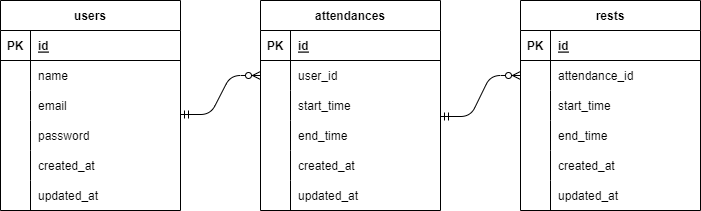

The diagram above was exported from draw.io. Its source (the exported page's mxGraphModel, read from the mxfile embedded in the PNG):
<mxGraphModel dx="434" dy="424" grid="1" gridSize="10" guides="1" tooltips="1" connect="1" arrows="1" fold="1" page="1" pageScale="1" pageWidth="850" pageHeight="1100" math="0" shadow="0">
  <root>
    <mxCell id="0" />
    <mxCell id="1" parent="0" />
    <mxCell id="2" value="users" style="shape=table;startSize=30;container=1;collapsible=1;childLayout=tableLayout;fixedRows=1;rowLines=0;fontStyle=1;align=center;resizeLast=1;" vertex="1" parent="1">
      <mxGeometry x="140" y="150" width="180" height="210" as="geometry" />
    </mxCell>
    <mxCell id="3" value="" style="shape=tableRow;horizontal=0;startSize=0;swimlaneHead=0;swimlaneBody=0;fillColor=none;collapsible=0;dropTarget=0;points=[[0,0.5],[1,0.5]];portConstraint=eastwest;top=0;left=0;right=0;bottom=1;" vertex="1" parent="2">
      <mxGeometry y="30" width="180" height="30" as="geometry" />
    </mxCell>
    <mxCell id="4" value="PK" style="shape=partialRectangle;connectable=0;fillColor=none;top=0;left=0;bottom=0;right=0;fontStyle=1;overflow=hidden;" vertex="1" parent="3">
      <mxGeometry width="30" height="30" as="geometry">
        <mxRectangle width="30" height="30" as="alternateBounds" />
      </mxGeometry>
    </mxCell>
    <mxCell id="5" value="id" style="shape=partialRectangle;connectable=0;fillColor=none;top=0;left=0;bottom=0;right=0;align=left;spacingLeft=6;fontStyle=5;overflow=hidden;" vertex="1" parent="3">
      <mxGeometry x="30" width="150" height="30" as="geometry">
        <mxRectangle width="150" height="30" as="alternateBounds" />
      </mxGeometry>
    </mxCell>
    <mxCell id="6" value="" style="shape=tableRow;horizontal=0;startSize=0;swimlaneHead=0;swimlaneBody=0;fillColor=none;collapsible=0;dropTarget=0;points=[[0,0.5],[1,0.5]];portConstraint=eastwest;top=0;left=0;right=0;bottom=0;" vertex="1" parent="2">
      <mxGeometry y="60" width="180" height="30" as="geometry" />
    </mxCell>
    <mxCell id="7" value="" style="shape=partialRectangle;connectable=0;fillColor=none;top=0;left=0;bottom=0;right=0;editable=1;overflow=hidden;" vertex="1" parent="6">
      <mxGeometry width="30" height="30" as="geometry">
        <mxRectangle width="30" height="30" as="alternateBounds" />
      </mxGeometry>
    </mxCell>
    <mxCell id="8" value="name" style="shape=partialRectangle;connectable=0;fillColor=none;top=0;left=0;bottom=0;right=0;align=left;spacingLeft=6;overflow=hidden;" vertex="1" parent="6">
      <mxGeometry x="30" width="150" height="30" as="geometry">
        <mxRectangle width="150" height="30" as="alternateBounds" />
      </mxGeometry>
    </mxCell>
    <mxCell id="9" value="" style="shape=tableRow;horizontal=0;startSize=0;swimlaneHead=0;swimlaneBody=0;fillColor=none;collapsible=0;dropTarget=0;points=[[0,0.5],[1,0.5]];portConstraint=eastwest;top=0;left=0;right=0;bottom=0;" vertex="1" parent="2">
      <mxGeometry y="90" width="180" height="30" as="geometry" />
    </mxCell>
    <mxCell id="10" value="" style="shape=partialRectangle;connectable=0;fillColor=none;top=0;left=0;bottom=0;right=0;editable=1;overflow=hidden;" vertex="1" parent="9">
      <mxGeometry width="30" height="30" as="geometry">
        <mxRectangle width="30" height="30" as="alternateBounds" />
      </mxGeometry>
    </mxCell>
    <mxCell id="11" value="email" style="shape=partialRectangle;connectable=0;fillColor=none;top=0;left=0;bottom=0;right=0;align=left;spacingLeft=6;overflow=hidden;" vertex="1" parent="9">
      <mxGeometry x="30" width="150" height="30" as="geometry">
        <mxRectangle width="150" height="30" as="alternateBounds" />
      </mxGeometry>
    </mxCell>
    <mxCell id="12" value="" style="shape=tableRow;horizontal=0;startSize=0;swimlaneHead=0;swimlaneBody=0;fillColor=none;collapsible=0;dropTarget=0;points=[[0,0.5],[1,0.5]];portConstraint=eastwest;top=0;left=0;right=0;bottom=0;" vertex="1" parent="2">
      <mxGeometry y="120" width="180" height="30" as="geometry" />
    </mxCell>
    <mxCell id="13" value="" style="shape=partialRectangle;connectable=0;fillColor=none;top=0;left=0;bottom=0;right=0;editable=1;overflow=hidden;" vertex="1" parent="12">
      <mxGeometry width="30" height="30" as="geometry">
        <mxRectangle width="30" height="30" as="alternateBounds" />
      </mxGeometry>
    </mxCell>
    <mxCell id="14" value="password" style="shape=partialRectangle;connectable=0;fillColor=none;top=0;left=0;bottom=0;right=0;align=left;spacingLeft=6;overflow=hidden;" vertex="1" parent="12">
      <mxGeometry x="30" width="150" height="30" as="geometry">
        <mxRectangle width="150" height="30" as="alternateBounds" />
      </mxGeometry>
    </mxCell>
    <mxCell id="15" style="shape=tableRow;horizontal=0;startSize=0;swimlaneHead=0;swimlaneBody=0;fillColor=none;collapsible=0;dropTarget=0;points=[[0,0.5],[1,0.5]];portConstraint=eastwest;top=0;left=0;right=0;bottom=0;" vertex="1" parent="2">
      <mxGeometry y="150" width="180" height="30" as="geometry" />
    </mxCell>
    <mxCell id="16" style="shape=partialRectangle;connectable=0;fillColor=none;top=0;left=0;bottom=0;right=0;editable=1;overflow=hidden;" vertex="1" parent="15">
      <mxGeometry width="30" height="30" as="geometry">
        <mxRectangle width="30" height="30" as="alternateBounds" />
      </mxGeometry>
    </mxCell>
    <mxCell id="17" value="created_at" style="shape=partialRectangle;connectable=0;fillColor=none;top=0;left=0;bottom=0;right=0;align=left;spacingLeft=6;overflow=hidden;" vertex="1" parent="15">
      <mxGeometry x="30" width="150" height="30" as="geometry">
        <mxRectangle width="150" height="30" as="alternateBounds" />
      </mxGeometry>
    </mxCell>
    <mxCell id="18" style="shape=tableRow;horizontal=0;startSize=0;swimlaneHead=0;swimlaneBody=0;fillColor=none;collapsible=0;dropTarget=0;points=[[0,0.5],[1,0.5]];portConstraint=eastwest;top=0;left=0;right=0;bottom=0;" vertex="1" parent="2">
      <mxGeometry y="180" width="180" height="30" as="geometry" />
    </mxCell>
    <mxCell id="19" style="shape=partialRectangle;connectable=0;fillColor=none;top=0;left=0;bottom=0;right=0;editable=1;overflow=hidden;" vertex="1" parent="18">
      <mxGeometry width="30" height="30" as="geometry">
        <mxRectangle width="30" height="30" as="alternateBounds" />
      </mxGeometry>
    </mxCell>
    <mxCell id="20" value="updated_at" style="shape=partialRectangle;connectable=0;fillColor=none;top=0;left=0;bottom=0;right=0;align=left;spacingLeft=6;overflow=hidden;" vertex="1" parent="18">
      <mxGeometry x="30" width="150" height="30" as="geometry">
        <mxRectangle width="150" height="30" as="alternateBounds" />
      </mxGeometry>
    </mxCell>
    <mxCell id="21" value="attendances" style="shape=table;startSize=30;container=1;collapsible=1;childLayout=tableLayout;fixedRows=1;rowLines=0;fontStyle=1;align=center;resizeLast=1;" vertex="1" parent="1">
      <mxGeometry x="400" y="150" width="180" height="210" as="geometry" />
    </mxCell>
    <mxCell id="22" value="" style="shape=tableRow;horizontal=0;startSize=0;swimlaneHead=0;swimlaneBody=0;fillColor=none;collapsible=0;dropTarget=0;points=[[0,0.5],[1,0.5]];portConstraint=eastwest;top=0;left=0;right=0;bottom=1;" vertex="1" parent="21">
      <mxGeometry y="30" width="180" height="30" as="geometry" />
    </mxCell>
    <mxCell id="23" value="PK" style="shape=partialRectangle;connectable=0;fillColor=none;top=0;left=0;bottom=0;right=0;fontStyle=1;overflow=hidden;" vertex="1" parent="22">
      <mxGeometry width="30" height="30" as="geometry">
        <mxRectangle width="30" height="30" as="alternateBounds" />
      </mxGeometry>
    </mxCell>
    <mxCell id="24" value="id" style="shape=partialRectangle;connectable=0;fillColor=none;top=0;left=0;bottom=0;right=0;align=left;spacingLeft=6;fontStyle=5;overflow=hidden;" vertex="1" parent="22">
      <mxGeometry x="30" width="150" height="30" as="geometry">
        <mxRectangle width="150" height="30" as="alternateBounds" />
      </mxGeometry>
    </mxCell>
    <mxCell id="25" value="" style="shape=tableRow;horizontal=0;startSize=0;swimlaneHead=0;swimlaneBody=0;fillColor=none;collapsible=0;dropTarget=0;points=[[0,0.5],[1,0.5]];portConstraint=eastwest;top=0;left=0;right=0;bottom=0;" vertex="1" parent="21">
      <mxGeometry y="60" width="180" height="30" as="geometry" />
    </mxCell>
    <mxCell id="26" value="" style="shape=partialRectangle;connectable=0;fillColor=none;top=0;left=0;bottom=0;right=0;editable=1;overflow=hidden;" vertex="1" parent="25">
      <mxGeometry width="30" height="30" as="geometry">
        <mxRectangle width="30" height="30" as="alternateBounds" />
      </mxGeometry>
    </mxCell>
    <mxCell id="27" value="user_id" style="shape=partialRectangle;connectable=0;fillColor=none;top=0;left=0;bottom=0;right=0;align=left;spacingLeft=6;overflow=hidden;" vertex="1" parent="25">
      <mxGeometry x="30" width="150" height="30" as="geometry">
        <mxRectangle width="150" height="30" as="alternateBounds" />
      </mxGeometry>
    </mxCell>
    <mxCell id="28" value="" style="shape=tableRow;horizontal=0;startSize=0;swimlaneHead=0;swimlaneBody=0;fillColor=none;collapsible=0;dropTarget=0;points=[[0,0.5],[1,0.5]];portConstraint=eastwest;top=0;left=0;right=0;bottom=0;" vertex="1" parent="21">
      <mxGeometry y="90" width="180" height="30" as="geometry" />
    </mxCell>
    <mxCell id="29" value="" style="shape=partialRectangle;connectable=0;fillColor=none;top=0;left=0;bottom=0;right=0;editable=1;overflow=hidden;" vertex="1" parent="28">
      <mxGeometry width="30" height="30" as="geometry">
        <mxRectangle width="30" height="30" as="alternateBounds" />
      </mxGeometry>
    </mxCell>
    <mxCell id="30" value="start_time" style="shape=partialRectangle;connectable=0;fillColor=none;top=0;left=0;bottom=0;right=0;align=left;spacingLeft=6;overflow=hidden;" vertex="1" parent="28">
      <mxGeometry x="30" width="150" height="30" as="geometry">
        <mxRectangle width="150" height="30" as="alternateBounds" />
      </mxGeometry>
    </mxCell>
    <mxCell id="31" value="" style="shape=tableRow;horizontal=0;startSize=0;swimlaneHead=0;swimlaneBody=0;fillColor=none;collapsible=0;dropTarget=0;points=[[0,0.5],[1,0.5]];portConstraint=eastwest;top=0;left=0;right=0;bottom=0;" vertex="1" parent="21">
      <mxGeometry y="120" width="180" height="30" as="geometry" />
    </mxCell>
    <mxCell id="32" value="" style="shape=partialRectangle;connectable=0;fillColor=none;top=0;left=0;bottom=0;right=0;editable=1;overflow=hidden;" vertex="1" parent="31">
      <mxGeometry width="30" height="30" as="geometry">
        <mxRectangle width="30" height="30" as="alternateBounds" />
      </mxGeometry>
    </mxCell>
    <mxCell id="33" value="end_time" style="shape=partialRectangle;connectable=0;fillColor=none;top=0;left=0;bottom=0;right=0;align=left;spacingLeft=6;overflow=hidden;" vertex="1" parent="31">
      <mxGeometry x="30" width="150" height="30" as="geometry">
        <mxRectangle width="150" height="30" as="alternateBounds" />
      </mxGeometry>
    </mxCell>
    <mxCell id="37" style="shape=tableRow;horizontal=0;startSize=0;swimlaneHead=0;swimlaneBody=0;fillColor=none;collapsible=0;dropTarget=0;points=[[0,0.5],[1,0.5]];portConstraint=eastwest;top=0;left=0;right=0;bottom=0;" vertex="1" parent="21">
      <mxGeometry y="150" width="180" height="30" as="geometry" />
    </mxCell>
    <mxCell id="38" style="shape=partialRectangle;connectable=0;fillColor=none;top=0;left=0;bottom=0;right=0;editable=1;overflow=hidden;" vertex="1" parent="37">
      <mxGeometry width="30" height="30" as="geometry">
        <mxRectangle width="30" height="30" as="alternateBounds" />
      </mxGeometry>
    </mxCell>
    <mxCell id="39" value="created_at" style="shape=partialRectangle;connectable=0;fillColor=none;top=0;left=0;bottom=0;right=0;align=left;spacingLeft=6;overflow=hidden;" vertex="1" parent="37">
      <mxGeometry x="30" width="150" height="30" as="geometry">
        <mxRectangle width="150" height="30" as="alternateBounds" />
      </mxGeometry>
    </mxCell>
    <mxCell id="34" style="shape=tableRow;horizontal=0;startSize=0;swimlaneHead=0;swimlaneBody=0;fillColor=none;collapsible=0;dropTarget=0;points=[[0,0.5],[1,0.5]];portConstraint=eastwest;top=0;left=0;right=0;bottom=0;" vertex="1" parent="21">
      <mxGeometry y="180" width="180" height="30" as="geometry" />
    </mxCell>
    <mxCell id="35" style="shape=partialRectangle;connectable=0;fillColor=none;top=0;left=0;bottom=0;right=0;editable=1;overflow=hidden;" vertex="1" parent="34">
      <mxGeometry width="30" height="30" as="geometry">
        <mxRectangle width="30" height="30" as="alternateBounds" />
      </mxGeometry>
    </mxCell>
    <mxCell id="36" value="updated_at" style="shape=partialRectangle;connectable=0;fillColor=none;top=0;left=0;bottom=0;right=0;align=left;spacingLeft=6;overflow=hidden;" vertex="1" parent="34">
      <mxGeometry x="30" width="150" height="30" as="geometry">
        <mxRectangle width="150" height="30" as="alternateBounds" />
      </mxGeometry>
    </mxCell>
    <mxCell id="40" value="rests" style="shape=table;startSize=30;container=1;collapsible=1;childLayout=tableLayout;fixedRows=1;rowLines=0;fontStyle=1;align=center;resizeLast=1;" vertex="1" parent="1">
      <mxGeometry x="660" y="150" width="180" height="210" as="geometry" />
    </mxCell>
    <mxCell id="41" value="" style="shape=tableRow;horizontal=0;startSize=0;swimlaneHead=0;swimlaneBody=0;fillColor=none;collapsible=0;dropTarget=0;points=[[0,0.5],[1,0.5]];portConstraint=eastwest;top=0;left=0;right=0;bottom=1;" vertex="1" parent="40">
      <mxGeometry y="30" width="180" height="30" as="geometry" />
    </mxCell>
    <mxCell id="42" value="PK" style="shape=partialRectangle;connectable=0;fillColor=none;top=0;left=0;bottom=0;right=0;fontStyle=1;overflow=hidden;" vertex="1" parent="41">
      <mxGeometry width="30" height="30" as="geometry">
        <mxRectangle width="30" height="30" as="alternateBounds" />
      </mxGeometry>
    </mxCell>
    <mxCell id="43" value="id" style="shape=partialRectangle;connectable=0;fillColor=none;top=0;left=0;bottom=0;right=0;align=left;spacingLeft=6;fontStyle=5;overflow=hidden;" vertex="1" parent="41">
      <mxGeometry x="30" width="150" height="30" as="geometry">
        <mxRectangle width="150" height="30" as="alternateBounds" />
      </mxGeometry>
    </mxCell>
    <mxCell id="44" value="" style="shape=tableRow;horizontal=0;startSize=0;swimlaneHead=0;swimlaneBody=0;fillColor=none;collapsible=0;dropTarget=0;points=[[0,0.5],[1,0.5]];portConstraint=eastwest;top=0;left=0;right=0;bottom=0;" vertex="1" parent="40">
      <mxGeometry y="60" width="180" height="30" as="geometry" />
    </mxCell>
    <mxCell id="45" value="" style="shape=partialRectangle;connectable=0;fillColor=none;top=0;left=0;bottom=0;right=0;editable=1;overflow=hidden;" vertex="1" parent="44">
      <mxGeometry width="30" height="30" as="geometry">
        <mxRectangle width="30" height="30" as="alternateBounds" />
      </mxGeometry>
    </mxCell>
    <mxCell id="46" value="attendance_id" style="shape=partialRectangle;connectable=0;fillColor=none;top=0;left=0;bottom=0;right=0;align=left;spacingLeft=6;overflow=hidden;" vertex="1" parent="44">
      <mxGeometry x="30" width="150" height="30" as="geometry">
        <mxRectangle width="150" height="30" as="alternateBounds" />
      </mxGeometry>
    </mxCell>
    <mxCell id="47" value="" style="shape=tableRow;horizontal=0;startSize=0;swimlaneHead=0;swimlaneBody=0;fillColor=none;collapsible=0;dropTarget=0;points=[[0,0.5],[1,0.5]];portConstraint=eastwest;top=0;left=0;right=0;bottom=0;" vertex="1" parent="40">
      <mxGeometry y="90" width="180" height="30" as="geometry" />
    </mxCell>
    <mxCell id="48" value="" style="shape=partialRectangle;connectable=0;fillColor=none;top=0;left=0;bottom=0;right=0;editable=1;overflow=hidden;" vertex="1" parent="47">
      <mxGeometry width="30" height="30" as="geometry">
        <mxRectangle width="30" height="30" as="alternateBounds" />
      </mxGeometry>
    </mxCell>
    <mxCell id="49" value="start_time" style="shape=partialRectangle;connectable=0;fillColor=none;top=0;left=0;bottom=0;right=0;align=left;spacingLeft=6;overflow=hidden;" vertex="1" parent="47">
      <mxGeometry x="30" width="150" height="30" as="geometry">
        <mxRectangle width="150" height="30" as="alternateBounds" />
      </mxGeometry>
    </mxCell>
    <mxCell id="50" value="" style="shape=tableRow;horizontal=0;startSize=0;swimlaneHead=0;swimlaneBody=0;fillColor=none;collapsible=0;dropTarget=0;points=[[0,0.5],[1,0.5]];portConstraint=eastwest;top=0;left=0;right=0;bottom=0;" vertex="1" parent="40">
      <mxGeometry y="120" width="180" height="30" as="geometry" />
    </mxCell>
    <mxCell id="51" value="" style="shape=partialRectangle;connectable=0;fillColor=none;top=0;left=0;bottom=0;right=0;editable=1;overflow=hidden;" vertex="1" parent="50">
      <mxGeometry width="30" height="30" as="geometry">
        <mxRectangle width="30" height="30" as="alternateBounds" />
      </mxGeometry>
    </mxCell>
    <mxCell id="52" value="end_time" style="shape=partialRectangle;connectable=0;fillColor=none;top=0;left=0;bottom=0;right=0;align=left;spacingLeft=6;overflow=hidden;" vertex="1" parent="50">
      <mxGeometry x="30" width="150" height="30" as="geometry">
        <mxRectangle width="150" height="30" as="alternateBounds" />
      </mxGeometry>
    </mxCell>
    <mxCell id="56" style="shape=tableRow;horizontal=0;startSize=0;swimlaneHead=0;swimlaneBody=0;fillColor=none;collapsible=0;dropTarget=0;points=[[0,0.5],[1,0.5]];portConstraint=eastwest;top=0;left=0;right=0;bottom=0;" vertex="1" parent="40">
      <mxGeometry y="150" width="180" height="30" as="geometry" />
    </mxCell>
    <mxCell id="57" style="shape=partialRectangle;connectable=0;fillColor=none;top=0;left=0;bottom=0;right=0;editable=1;overflow=hidden;" vertex="1" parent="56">
      <mxGeometry width="30" height="30" as="geometry">
        <mxRectangle width="30" height="30" as="alternateBounds" />
      </mxGeometry>
    </mxCell>
    <mxCell id="58" value="created_at" style="shape=partialRectangle;connectable=0;fillColor=none;top=0;left=0;bottom=0;right=0;align=left;spacingLeft=6;overflow=hidden;" vertex="1" parent="56">
      <mxGeometry x="30" width="150" height="30" as="geometry">
        <mxRectangle width="150" height="30" as="alternateBounds" />
      </mxGeometry>
    </mxCell>
    <mxCell id="53" style="shape=tableRow;horizontal=0;startSize=0;swimlaneHead=0;swimlaneBody=0;fillColor=none;collapsible=0;dropTarget=0;points=[[0,0.5],[1,0.5]];portConstraint=eastwest;top=0;left=0;right=0;bottom=0;" vertex="1" parent="40">
      <mxGeometry y="180" width="180" height="30" as="geometry" />
    </mxCell>
    <mxCell id="54" style="shape=partialRectangle;connectable=0;fillColor=none;top=0;left=0;bottom=0;right=0;editable=1;overflow=hidden;" vertex="1" parent="53">
      <mxGeometry width="30" height="30" as="geometry">
        <mxRectangle width="30" height="30" as="alternateBounds" />
      </mxGeometry>
    </mxCell>
    <mxCell id="55" value="updated_at" style="shape=partialRectangle;connectable=0;fillColor=none;top=0;left=0;bottom=0;right=0;align=left;spacingLeft=6;overflow=hidden;" vertex="1" parent="53">
      <mxGeometry x="30" width="150" height="30" as="geometry">
        <mxRectangle width="150" height="30" as="alternateBounds" />
      </mxGeometry>
    </mxCell>
    <mxCell id="59" value="" style="edgeStyle=entityRelationEdgeStyle;fontSize=12;html=1;endArrow=ERzeroToMany;startArrow=ERmandOne;exitX=1;exitY=0.8;exitDx=0;exitDy=0;exitPerimeter=0;entryX=0;entryY=0.5;entryDx=0;entryDy=0;" edge="1" parent="1" source="9" target="25">
      <mxGeometry width="100" height="100" relative="1" as="geometry">
        <mxPoint x="310" y="270" as="sourcePoint" />
        <mxPoint x="410" y="170" as="targetPoint" />
      </mxGeometry>
    </mxCell>
    <mxCell id="61" value="" style="edgeStyle=entityRelationEdgeStyle;fontSize=12;html=1;endArrow=ERzeroToMany;startArrow=ERmandOne;entryX=0;entryY=0.5;entryDx=0;entryDy=0;" edge="1" parent="1" target="44">
      <mxGeometry width="100" height="100" relative="1" as="geometry">
        <mxPoint x="580" y="266" as="sourcePoint" />
        <mxPoint x="600" y="170" as="targetPoint" />
      </mxGeometry>
    </mxCell>
  </root>
</mxGraphModel>